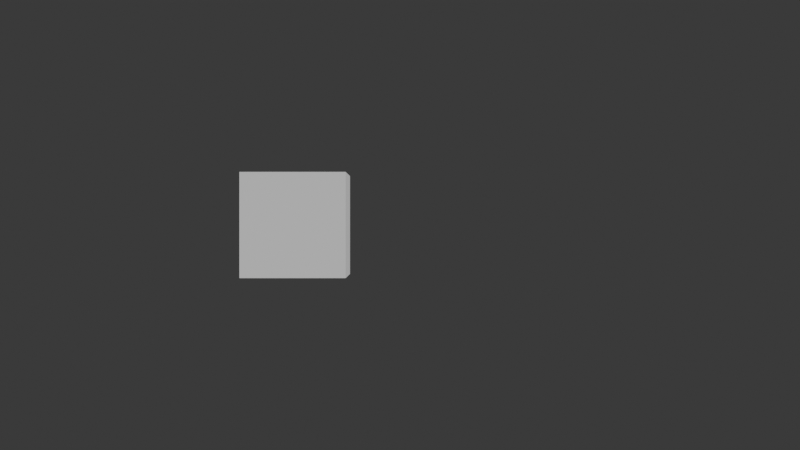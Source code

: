 # Source: animationCurves.blend  (saved by Blender 4.4.32; exported with 4.5.12 LTS)
import bpy
from mathutils import Matrix  # noqa: F401  (used for matrix-valued properties, if any)

bpy.ops.wm.read_factory_settings(use_empty=True)
scene = bpy.context.scene
scene.name = 'Scene'

# ---- collections
col_collection = bpy.data.collections.new('Collection'); scene.collection.children.link(col_collection)

# ---- node groups
ng_animationcurve = bpy.data.node_groups.new('animationCurve', 'GeometryNodeTree')
_s = ng_animationcurve.interface.new_socket(name='result', in_out='OUTPUT', socket_type='NodeSocketFloat')
_s = ng_animationcurve.interface.new_socket(name='view', in_out='OUTPUT', socket_type='NodeSocketGeometry')
_s = ng_animationcurve.interface.new_socket(name='startFrame', in_out='INPUT', socket_type='NodeSocketInt')
_s.default_value = 1
_s = ng_animationcurve.interface.new_socket(name='duration', in_out='INPUT', socket_type='NodeSocketFloat')
_s.default_value = 1.0
_s.min_value = -1e+04
_s.max_value = 1e+04
_s = ng_animationcurve.interface.new_socket(name='starValue', in_out='INPUT', socket_type='NodeSocketFloat')
_s.min_value = -1e+04
_s.max_value = 1e+04
_s = ng_animationcurve.interface.new_socket(name='endValue', in_out='INPUT', socket_type='NodeSocketFloat')
_s.default_value = 1.0
_s.min_value = -1e+04
_s.max_value = 1e+04
_s = ng_animationcurve.interface.new_socket(name='handleLeft', in_out='INPUT', socket_type='NodeSocketVector')
_s = ng_animationcurve.interface.new_socket(name='handleRight', in_out='INPUT', socket_type='NodeSocketVector')
_s = ng_animationcurve.interface.new_socket(name='customCurve', in_out='INPUT', socket_type='NodeSocketBool')
_s = ng_animationcurve.interface.new_socket(name='curve', in_out='INPUT', socket_type='NodeSocketGeometry')
_N = ng_animationcurve.nodes; _L = ng_animationcurve.links
n0 = _N.new('NodeGroupOutput'); n0.name = 'Group Output'; n0.location = (600, 60)
n1 = _N.new('NodeGroupInput'); n1.name = 'Group Input'; n1.location = (-660, -200)
n2 = _N.new('NodeReroute'); n2.name = 'Reroute'; n2.location = (20, -140)
n2.width = 12
n2.socket_idname = 'NodeSocketFloat'
n3 = _N.new('GeometryNodeSetPosition'); n3.name = 'Set Position'; n3.location = (60, 180)
n4 = _N.new('ShaderNodeCombineXYZ'); n4.name = 'Combine XYZ'; n4.location = (-120, 20)
n5 = _N.new('ShaderNodeSeparateXYZ'); n5.name = 'Separate XYZ'; n5.location = (-300, 40)
n6 = _N.new('GeometryNodeInputPosition'); n6.name = 'Position'; n6.location = (-480, 20)
n7 = _N.new('GeometryNodeStoreNamedAttribute'); n7.name = 'Store Named Attribute'; n7.location = (-120, 180)
n7.inputs[2].default_value = 'Yposition'
n8 = _N.new('GeometryNodeInputNamedAttribute'); n8.name = 'Named Attribute'; n8.location = (60, 60)
n8.data_type = 'FLOAT_VECTOR'
n8.inputs[0].default_value = 'Yposition'
n9 = _N.new('GeometryNodeResampleCurve'); n9.name = 'Resample Curve'; n9.location = (-300, 180)
n9.inputs[2].default_value = 200
n10 = _N.new('GeometryNodeSampleCurve'); n10.name = 'Sample Curve'; n10.location = (240, 180)
n11 = _N.new('GeometryNodeInputSceneTime'); n11.name = 'Scene Time'; n11.location = (-660, -100)
n12 = _N.new('ShaderNodeMapRange'); n12.name = 'Map Range'; n12.location = (60, -80)
n13 = _N.new('ShaderNodeMath'); n13.name = 'Math'; n13.location = (-480, -160)
n13.hide = True
n13.operation = 'DIVIDE'
n14 = _N.new('ShaderNodeMath'); n14.name = 'Math.001'; n14.location = (-300, -220)
n14.hide = True
n14.operation = 'MULTIPLY'
n15 = _N.new('ShaderNodeMath'); n15.name = 'Math.002'; n15.location = (-120, -260)
n15.hide = True
n16 = _N.new('ShaderNodeMix'); n16.name = 'Mix'; n16.location = (420, 60)
n16.inputs[5].default_value = (4.0, 0.0, 0.0)
n17 = _N.new('NodeGroupInput'); n17.name = 'Group Input.001'; n17.location = (240, -40)
n18 = _N.new('GeometryNodeCurvePrimitiveLine'); n18.name = 'Curve Line'; n18.location = (-1200, 180)
n18.inputs[1].default_value = (1.0, 1.0, 0.0)
n19 = _N.new('GeometryNodeCurveSplineType'); n19.name = 'Set Spline Type'; n19.location = (-1020, 180)
n19.spline_type = 'BEZIER'
n20 = _N.new('GeometryNodeSetCurveHandlePositions'); n20.name = 'Set Handle Positions'; n20.location = (-840, 180)
n21 = _N.new('GeometryNodeSetCurveHandlePositions'); n21.name = 'Set Handle Positions.001'; n21.location = (-660, 180)
n22 = _N.new('NodeGroupInput'); n22.name = 'Group Input.002'; n22.location = (-1020, 40)
n23 = _N.new('GeometryNodeSwitch'); n23.name = 'Switch'; n23.location = (-480, 180)
n24 = _N.new('NodeReroute'); n24.name = 'Reroute.001'; n24.location = (-480, -80)
n24.width = 12
n24.socket_idname = 'NodeSocketGeometry'
n25 = _N.new('NodeReroute'); n25.name = 'Reroute.002'; n25.location = (20, -80)
n25.width = 12
n25.socket_idname = 'NodeSocketGeometry'
n26 = _N.new('NodeReroute'); n26.name = 'Reroute.003'; n26.location = (60, -60)
n26.width = 12
n26.socket_idname = 'NodeSocketGeometry'
n27 = _N.new('NodeReroute'); n27.name = 'Reroute.004'; n27.location = (200, -60)
n27.width = 12
n27.socket_idname = 'NodeSocketGeometry'
n28 = _N.new('NodeReroute'); n28.name = 'Reroute.005'; n28.location = (240, -140)
n28.width = 12
n28.socket_idname = 'NodeSocketGeometry'
n29 = _N.new('NodeReroute'); n29.name = 'Reroute.006'; n29.location = (560, -140)
n29.width = 12
n29.socket_idname = 'NodeSocketGeometry'
_L.new(n2.outputs[0], n12.inputs[0])
_L.new(n4.outputs[0], n3.inputs[2])
_L.new(n15.outputs[0], n12.inputs[2])
_L.new(n6.outputs[0], n5.inputs[0])
_L.new(n13.outputs[0], n14.inputs[0])
_L.new(n11.outputs[0], n13.inputs[0])
_L.new(n14.outputs[0], n12.inputs[1])
_L.new(n5.outputs[1], n7.inputs[3])
_L.new(n8.outputs[0], n10.inputs[1])
_L.new(n14.outputs[0], n15.inputs[0])
_L.new(n3.outputs[0], n10.inputs[0])
_L.new(n9.outputs[0], n7.inputs[0])
_L.new(n7.outputs[0], n3.inputs[0])
_L.new(n11.outputs[0], n2.inputs[0])
_L.new(n5.outputs[0], n4.inputs[0])
_L.new(n10.outputs[0], n16.inputs[0])
_L.new(n12.outputs[0], n10.inputs[2])
_L.new(n11.outputs[1], n13.inputs[1])
_L.new(n1.outputs[0], n14.inputs[1])
_L.new(n1.outputs[1], n15.inputs[1])
_L.new(n16.outputs[0], n0.inputs[0])
_L.new(n17.outputs[2], n16.inputs[2])
_L.new(n17.outputs[3], n16.inputs[3])
_L.new(n18.outputs[0], n19.inputs[0])
_L.new(n19.outputs[0], n20.inputs[0])
_L.new(n20.outputs[0], n21.inputs[0])
_L.new(n23.outputs[0], n9.inputs[0])
_L.new(n22.outputs[4], n20.inputs[2])
_L.new(n22.outputs[5], n21.inputs[2])
_L.new(n21.outputs[0], n23.inputs[1])
_L.new(n22.outputs[7], n23.inputs[2])
_L.new(n22.outputs[6], n23.inputs[0])
_L.new(n29.outputs[0], n0.inputs[1])
_L.new(n21.outputs[0], n24.inputs[0])
_L.new(n24.outputs[0], n25.inputs[0])
_L.new(n25.outputs[0], n26.inputs[0])
_L.new(n26.outputs[0], n27.inputs[0])
_L.new(n27.outputs[0], n28.inputs[0])
_L.new(n28.outputs[0], n29.inputs[0])
n0.is_active_output = True
ng_geometry_nodes = bpy.data.node_groups.new('Geometry Nodes', 'GeometryNodeTree')
_s = ng_geometry_nodes.interface.new_socket(name='Geometry', in_out='OUTPUT', socket_type='NodeSocketGeometry')
_s = ng_geometry_nodes.interface.new_socket(name='Geometry', in_out='INPUT', socket_type='NodeSocketGeometry')
ng_geometry_nodes.is_modifier = True
_N = ng_geometry_nodes.nodes; _L = ng_geometry_nodes.links
n0 = _N.new('NodeGroupInput'); n0.name = 'Group Input'; n0.location = (-340, 0)
n1 = _N.new('NodeGroupOutput'); n1.name = 'Group Output'; n1.location = (200, 0)
n2 = _N.new('GeometryNodeGroup'); n2.name = 'Group'; n2.location = (-340, -100)
n2.node_tree = ng_animationcurve
n2.inputs[0].default_value = 1
n2.inputs[1].default_value = 4.0
n2.inputs[2].default_value = -4.0
n2.inputs[3].default_value = 4.0
n2.inputs[4].default_value = (0.0, 1.0, 0.0)
n2.inputs[5].default_value = (1.0, 0.0, 0.0)
n2.inputs[6].default_value = False
n3 = _N.new('GeometryNodeSetPosition'); n3.name = 'Set Position'; n3.location = (20, 0)
n4 = _N.new('ShaderNodeCombineXYZ'); n4.name = 'Combine XYZ'; n4.location = (-160, -100)
_L.new(n2.outputs[0], n4.inputs[0])
_L.new(n4.outputs[0], n3.inputs[3])
_L.new(n3.outputs[0], n1.inputs[0])
_L.new(n0.outputs[0], n3.inputs[0])
n1.is_active_output = True

# ---- world
world_world = bpy.data.worlds.new('World'); scene.world = world_world
world_world.use_nodes = True; world_world.node_tree.nodes.clear()
_N = world_world.node_tree.nodes; _L = world_world.node_tree.links
n0 = _N.new('ShaderNodeOutputWorld'); n0.name = 'World Output'; n0.location = (300, 300)
n1 = _N.new('ShaderNodeBackground'); n1.name = 'Background'; n1.location = (10, 300)
n1.inputs[0].default_value = (1.0, 1.0, 1.0, 1.0)
n1.inputs[1].default_value = 0.05
_L.new(n1.outputs[0], n0.inputs[0])
n0.is_active_output = True
world_world.color = (0.05088, 0.05088, 0.05088)
world_world.use_sun_shadow = False
world_world.sun_shadow_jitter_overblur = 0.0

# ---- cameras
cam_camera = bpy.data.cameras.new('Camera')
cam_camera.passepartout_alpha = 1.0
cam_camera.lens = 55.0

# ---- meshes
me_cube = bpy.data.meshes.new('Cube')
me_cube.from_pydata([(-1.0, -1.0, -1.0), (-1.0, -1.0, 1.0), (-1.0, 1.0, -1.0), (-1.0, 1.0, 1.0), (1.0, -1.0, -1.0), (1.0, -1.0, 1.0), (1.0, 1.0, -1.0), (1.0, 1.0, 1.0)], [], [(0, 1, 3, 2), (2, 3, 7, 6), (6, 7, 5, 4), (4, 5, 1, 0), (2, 6, 4, 0), (7, 3, 1, 5)])
_uv = me_cube.uv_layers.new(name='UVMap')
_uv.uv.foreach_set('vector', [0.375, 0.0, 0.625, 0.0, 0.625, 0.25, 0.375, 0.25, 0.375, 0.25, 0.625, 0.25, 0.625, 0.5, 0.375, 0.5, 0.375, 0.5, 0.625, 0.5, 0.625, 0.75, 0.375, 0.75, 0.375, 0.75, 0.625, 0.75, 0.625, 1.0, 0.375, 1.0, 0.125, 0.5, 0.375, 0.5, 0.375, 0.75, 0.125, 0.75, 0.625, 0.5, 0.875, 0.5, 0.875, 0.75, 0.625, 0.75])
me_cube.update()

# ---- objects
ob_empty_camera_000 = bpy.data.objects.new('Empty Camera.000', None)
ob_camera_000 = bpy.data.objects.new('Camera.000', cam_camera)
ob_cube = bpy.data.objects.new('Cube', me_cube)

# ---- transforms, parenting, visibility, modifiers, constraints
ob_empty_camera_000.location = (0.0, 0.0, 0.0)
ob_camera_000.parent = ob_empty_camera_000
ob_camera_000.location = (0.0, -256.0, 0.0)
_c = ob_camera_000.constraints.new('TRACK_TO'); _c.name = 'Track To'
_c.active = False
_c.target = ob_empty_camera_000
_c.use_target_z = True
_c = ob_camera_000.constraints.new('LIMIT_DISTANCE'); _c.name = 'Limit Distance'
_c.target = ob_empty_camera_000
_c.distance = 24.0
ob_cube.location = (0.0, 0.0, 0.0)
_m = ob_cube.modifiers.new('GeometryNodes', 'NODES')
_m.node_group = ng_geometry_nodes

# ---- collection membership
col_collection.objects.link(ob_empty_camera_000)
col_collection.objects.link(ob_camera_000)
col_collection.objects.link(ob_cube)

# ---- scene / render settings (as saved in the file)
scene.camera = ob_camera_000
scene.frame_start = 1; scene.frame_end = 300; scene.frame_set(75)
scene.render.engine = 'BLENDER_EEVEE_NEXT'
scene.render.fps = 30
scene.cycles.samples = 1024
scene.cycles.adaptive_threshold = 0.05
scene.eevee.taa_samples = 64
scene.eevee.taa_render_samples = 128
scene.eevee.use_gtao = True
scene.eevee.ray_tracing_options.trace_max_roughness = 0.0
scene.eevee.use_raytracing = True
bpy.context.view_layer.update()

# ---- added for rendering (the .blend has no usable light): sun
light_auto_sun = bpy.data.lights.new('AutoSun', 'SUN')
light_auto_sun.energy = 3.0
light_auto_sun.angle = 0.0523599
ob_auto_sun = bpy.data.objects.new('AutoSun', light_auto_sun)
scene.collection.objects.link(ob_auto_sun)
ob_auto_sun.rotation_euler = (0.872665, 0.174533, 0.523599)
bpy.context.view_layer.update()
